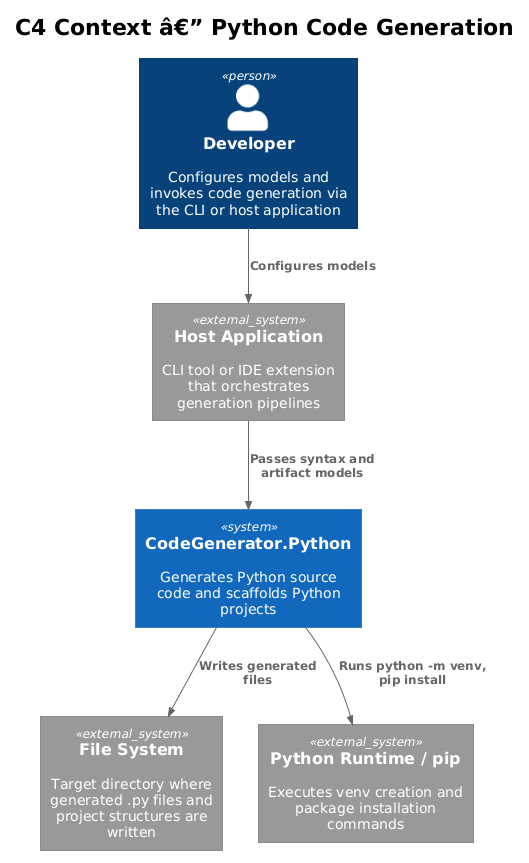

The diagram above was rendered by PlantUML. Its source (embedded in the PNG):
@startuml
!theme plain
!include https://raw.githubusercontent.com/plantuml-stdlib/C4-PlantUML/master/C4_Context.puml

title C4 Context â€” Python Code Generation

Person(developer, "Developer", "Configures models and invokes code generation via the CLI or host application")

System(python_pkg, "CodeGenerator.Python", "Generates Python source code and scaffolds Python projects")

System_Ext(host_app, "Host Application", "CLI tool or IDE extension that orchestrates generation pipelines")
System_Ext(file_system, "File System", "Target directory where generated .py files and project structures are written")
System_Ext(python_runtime, "Python Runtime / pip", "Executes venv creation and package installation commands")

Rel(developer, host_app, "Configures models")
Rel(host_app, python_pkg, "Passes syntax and artifact models")
Rel(python_pkg, file_system, "Writes generated files")
Rel(python_pkg, python_runtime, "Runs python -m venv, pip install")
@enduml